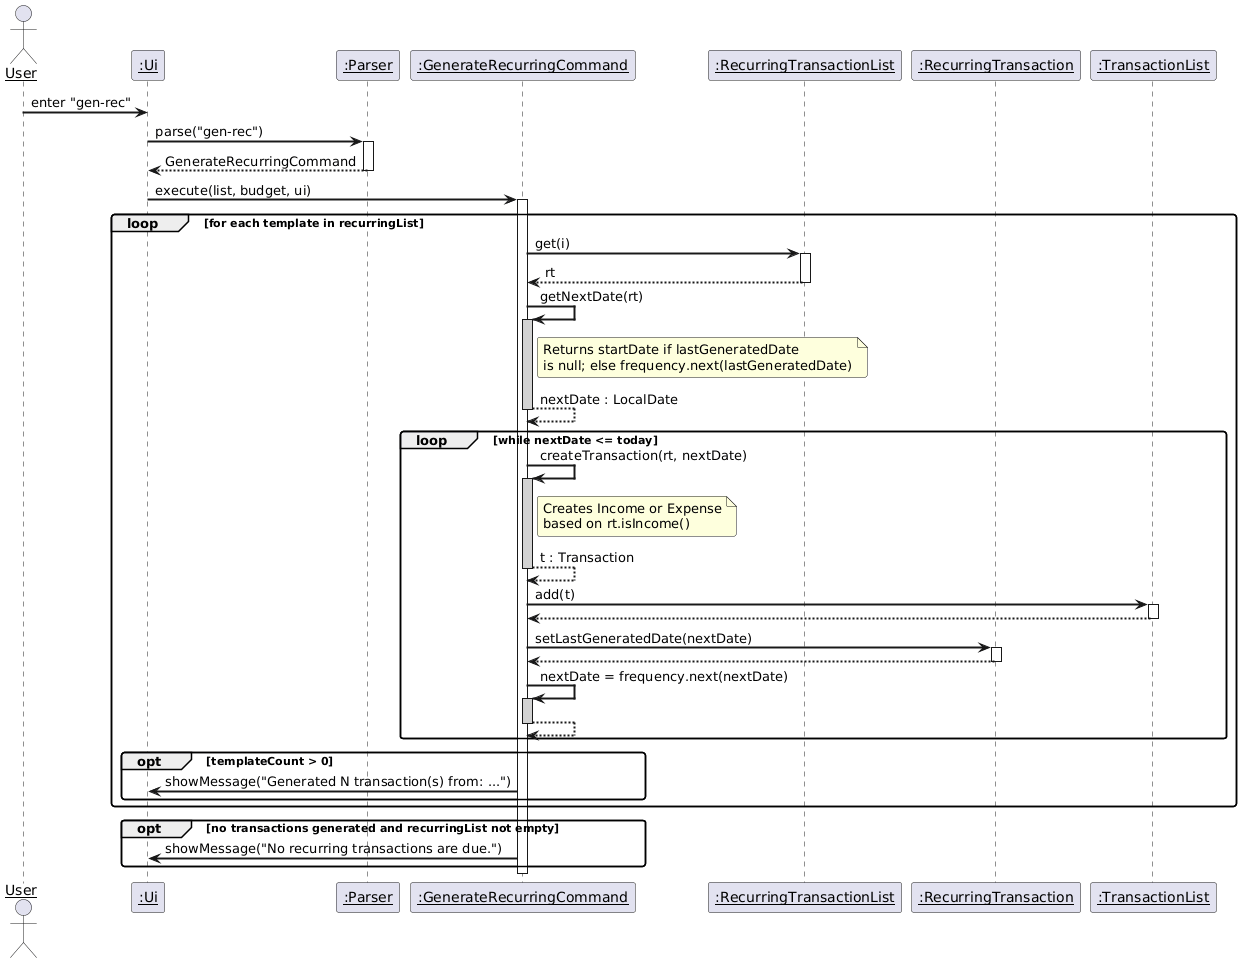

The diagram above was rendered by PlantUML. Its source (embedded in the PNG):
@startuml
skinparam sequenceArrowThickness 2
skinparam roundcorner 5
skinparam sequenceParticipant underline

actor User
participant ":Ui" as Ui
participant ":Parser" as Parser
participant ":GenerateRecurringCommand" as GenRec
participant ":RecurringTransactionList" as RecList
participant ":RecurringTransaction" as RT
participant ":TransactionList" as TList

User -> Ui : enter "gen-rec"
Ui -> Parser : parse("gen-rec")
activate Parser
Parser --> Ui : GenerateRecurringCommand
deactivate Parser

Ui -> GenRec : execute(list, budget, ui)
activate GenRec

loop for each template in recurringList
    GenRec -> RecList : get(i)
    activate RecList
    RecList --> GenRec : rt
    deactivate RecList

    GenRec -> GenRec : getNextDate(rt)
    activate GenRec #LightGray
    note right of GenRec : Returns startDate if lastGeneratedDate\nis null; else frequency.next(lastGeneratedDate)
    GenRec --> GenRec : nextDate : LocalDate
    deactivate GenRec

    loop while nextDate <= today
        GenRec -> GenRec : createTransaction(rt, nextDate)
        activate GenRec #LightGray
        note right of GenRec : Creates Income or Expense\nbased on rt.isIncome()
        GenRec --> GenRec : t : Transaction
        deactivate GenRec

        GenRec -> TList : add(t)
        activate TList
        TList --> GenRec
        deactivate TList

        GenRec -> RT : setLastGeneratedDate(nextDate)
        activate RT
        RT --> GenRec
        deactivate RT

        GenRec -> GenRec : nextDate = frequency.next(nextDate)
        activate GenRec #LightGray
        GenRec --> GenRec
        deactivate GenRec
    end

    opt templateCount > 0
        GenRec -> Ui : showMessage("Generated N transaction(s) from: ...")
    end
end

opt no transactions generated and recurringList not empty
    GenRec -> Ui : showMessage("No recurring transactions are due.")
end

deactivate GenRec
@enduml